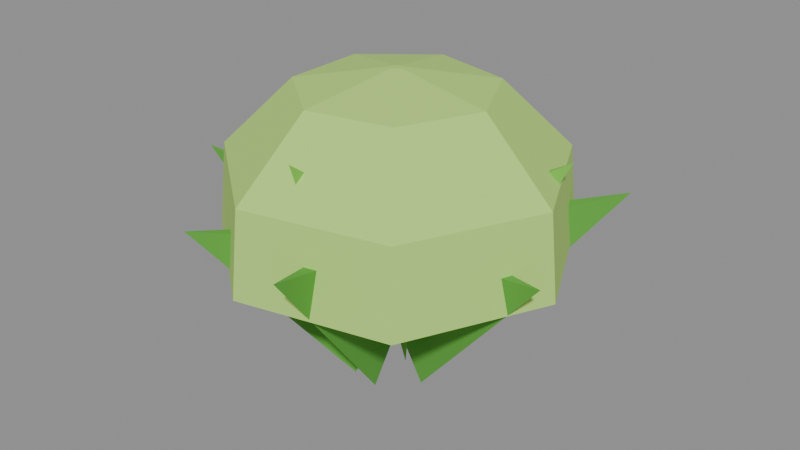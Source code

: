 # Source: lettuce-crop.blend  (saved by Blender 5.2.45; exported with 4.5.12 LTS)
import bpy
from mathutils import Matrix  # noqa: F401  (used for matrix-valued properties, if any)

bpy.ops.wm.read_factory_settings(use_empty=True)
scene = bpy.context.scene
scene.name = 'Scene'

# ---- collections
col_col_lowpoly = bpy.data.collections.new('COL_LowPoly'); scene.collection.children.link(col_col_lowpoly)

# ---- images (referenced by path relative to the original .blend; pixels are not part of the script)
import os
ASSET_DIR = os.environ.get("B2B_ASSET_DIR", "")  # directory of the original .blend (textures are referenced by path, not embedded)
HERE = os.path.dirname(os.path.abspath(__file__))  # packed textures are extracted next to this script under _unpacked/

def load_image(name, relpath, width, height, colorspace="sRGB"):
    """Load a texture the original file referenced (path relative to the .blend, or extracted next to this script)."""
    p = next((c for c in (os.path.join(HERE, relpath), os.path.join(ASSET_DIR, relpath)) if relpath and os.path.exists(c)), "")
    if p:
        img = bpy.data.images.load(p, check_existing=True)
        img.name = name
    else:  # same state as the original file: an image datablock whose file is absent (Cycles renders it pink)
        img = bpy.data.images.new(name, width, height)
        img.source = "FILE"
        img.filepath = "//" + (relpath or name)
    img.colorspace_settings.name = colorspace
    return img
img_lettuce_crop_basecolor = load_image('lettuce-crop_BaseColor', '_unpacked/lettuce-crop_BaseColor.89cce1ac.png', 128, 16, 'sRGB')
img_lettuce_crop_maskmap = load_image('lettuce-crop_MaskMap', '_unpacked/lettuce-crop_MaskMap.c1f9bc86.png', 128, 16, 'Non-Color')

# ---- materials (node trees are filled in below, after node groups)
mat_m_lettuce_crop = bpy.data.materials.new('M_lettuce-crop')

# ---- material node trees
mat_m_lettuce_crop.use_nodes = True; mat_m_lettuce_crop.node_tree.nodes.clear()
_N = mat_m_lettuce_crop.node_tree.nodes; _L = mat_m_lettuce_crop.node_tree.links
n0 = _N.new('ShaderNodeBsdfPrincipled'); n0.name = 'Principled BSDF'; n0.location = (-200, 100)
n0.inputs[10].default_value = 0.005
n1 = _N.new('ShaderNodeOutputMaterial'); n1.name = 'Material Output'; n1.location = (200, 100)
n2 = _N.new('ShaderNodeTexImage'); n2.name = 'Image Texture'; n2.location = (0, 0)
n2.image = img_lettuce_crop_basecolor
n2.interpolation = 'Closest'
n3 = _N.new('ShaderNodeTexImage'); n3.name = 'Image Texture.001'; n3.location = (0, 0)
n3.image = img_lettuce_crop_maskmap
n3.interpolation = 'Closest'
n4 = _N.new('ShaderNodeSeparateColor'); n4.name = 'Separate Color'; n4.location = (0, 0)
n5 = _N.new('ShaderNodeMath'); n5.name = 'Math'; n5.location = (0, 0)
n5.operation = 'SUBTRACT'
n5.inputs[0].default_value = 1.0
_L.new(n0.outputs[0], n1.inputs[0])
_L.new(n2.outputs[0], n0.inputs[0])
_L.new(n3.outputs[0], n4.inputs[0])
_L.new(n4.outputs[0], n0.inputs[1])
_L.new(n3.outputs[1], n5.inputs[1])
_L.new(n5.outputs[0], n0.inputs[2])
n1.is_active_output = True

# ---- meshes
me_lettuce_crop = bpy.data.meshes.new('lettuce-crop')
me_lettuce_crop.from_pydata([(-0.02937, 0.02522, 7.665e-05), (-0.005252, -0.03183, 0.1391), (0.02971, 0.006607, 0.1391), (-0.1605, 0.1445, 0.1796), (-0.04773, -0.01398, 0.005151), (0.02895, -0.01787, 0.1366), (0.01387, 0.03185, 0.1366), (-0.1838, -0.05523, 0.1974), (-0.02099, -0.03796, 0.002316), (0.03119, 0.007178, 0.138), (-0.0151, 0.03078, 0.138), (-0.08867, -0.1707, 0.183), (0.008159, -0.04333, 0.003196), (0.01881, 0.02739, 0.1376), (-0.03187, 0.01594, 0.1376), (0.04252, -0.1954, 0.1921), (0.03616, -0.01018, 0.0007655), (-0.01378, 0.03018, 0.1388), (-0.02729, -0.01999, 0.1388), (0.1838, -0.04995, 0.1745), (0.02981, 0.02532, 0.001295), (-0.03365, 0.007574, 0.1385), (-0.001059, -0.0329, 0.1385), (0.1601, 0.1302, 0.1844), (0.003342, 0.03696, 0.0), (-0.02987, -0.01501, 0.1392), (0.02162, -0.02195, 0.1392), (0.02534, 0.2003, 0.174), (-0.05859, -0.03471, 0.05009), (0.03833, -0.001505, 0.1291), (0.01535, 0.03621, 0.1291), (-0.09702, -0.05813, 0.2441), (0.0001617, -0.06399, 0.04686), (0.01954, 0.03261, 0.1307), (-0.02461, 0.03137, 0.1307), (0.002143, -0.1345, 0.2568), (0.0435, -0.0418, 0.04413), (-0.009194, 0.0371, 0.1321), (-0.03921, 0.0047, 0.1321), (0.08968, -0.08458, 0.2333), (0.05104, 0.01723, 0.03834), (-0.03484, 0.01237, 0.135), (-0.02111, -0.0296, 0.135), (0.1473, 0.04873, 0.2376), (0.009899, 0.05561, 0.03954), (-0.02903, -0.02332, 0.1344), (0.01422, -0.03229, 0.1344), (0.02676, 0.1369, 0.2283), (-0.05434, 0.04126, 0.0504), (0.01111, -0.03802, 0.129), (0.03833, -0.00324, 0.129), (-0.09542, 0.07341, 0.255), (-0.05147, 0.04149, 0.08643), (0.01165, -0.03472, 0.126), (0.03492, -0.006767, 0.126), (-0.04483, 0.03596, 0.2511), (-0.05041, -0.03866, 0.08076), (0.03405, 0.00508, 0.1288), (0.01146, 0.03358, 0.1288), (-0.05982, -0.04612, 0.2571), (0.0219, -0.05603, 0.07804), (0.003365, 0.03506, 0.1302), (-0.03017, 0.02097, 0.1302), (0.0266, -0.06722, 0.2403), (0.06096, -0.0004574, 0.08146), (-0.0328, 0.01841, 0.1284), (-0.03307, -0.01796, 0.1284), (0.07339, -0.0005482, 0.2627), (0.005567, 0.06058, 0.07845), (-0.0233, -0.02814, 0.13), (0.01282, -0.03243, 0.13), (0.007117, 0.07361, 0.2445), (0.003365, 0.0, 0.1128), (0.001482, 0.003909, 0.1128), (-0.002748, 0.004875, 0.1128), (-0.00614, 0.002169, 0.1128), (-0.00614, -0.002169, 0.1128), (-0.002748, -0.004875, 0.1128), (0.001482, -0.003909, 0.1128), (0.1684, 0.0, 0.1328), (0.1044, 0.1329, 0.1328), (-0.03946, 0.1657, 0.1328), (-0.1548, 0.07376, 0.1328), (-0.1548, -0.07376, 0.1328), (-0.03946, -0.1657, 0.1328), (0.1044, -0.1329, 0.1328), (0.1599, 0.0, 0.2148), (0.09906, 0.1263, 0.2148), (-0.03757, 0.1575, 0.2148), (-0.1471, 0.07007, 0.2148), (-0.1471, -0.07007, 0.2148), (-0.03757, -0.1575, 0.2148), (0.09906, -0.1263, 0.2148), (0.09186, 0.0, 0.2828), (0.05666, 0.0731, 0.2828), (-0.02244, 0.09116, 0.2828), (-0.08588, 0.04057, 0.2828), (-0.08588, -0.04057, 0.2828), (-0.02244, -0.09116, 0.2828), (0.05666, -0.0731, 0.2828), (0.003365, 0.0, 0.2998), (0.001482, 0.003909, 0.2998), (-0.002748, 0.004875, 0.2998), (-0.00614, 0.002169, 0.2998), (-0.00614, -0.002169, 0.2998), (-0.002748, -0.004875, 0.2998), (0.001482, -0.003909, 0.2998)], [], [(0, 1, 3), (1, 2, 3), (2, 0, 3), (2, 1, 0), (4, 5, 7), (5, 6, 7), (6, 4, 7), (6, 5, 4), (8, 9, 11), (9, 10, 11), (10, 8, 11), (10, 9, 8), (12, 13, 15), (13, 14, 15), (14, 12, 15), (14, 13, 12), (16, 17, 19), (17, 18, 19), (18, 16, 19), (18, 17, 16), (20, 21, 23), (21, 22, 23), (22, 20, 23), (22, 21, 20), (24, 25, 27), (25, 26, 27), (26, 24, 27), (26, 25, 24), (28, 29, 31), (29, 30, 31), (30, 28, 31), (30, 29, 28), (32, 33, 35), (33, 34, 35), (34, 32, 35), (34, 33, 32), (36, 37, 39), (37, 38, 39), (38, 36, 39), (38, 37, 36), (40, 41, 43), (41, 42, 43), (42, 40, 43), (42, 41, 40), (44, 45, 47), (45, 46, 47), (46, 44, 47), (46, 45, 44), (48, 49, 51), (49, 50, 51), (50, 48, 51), (50, 49, 48), (52, 53, 55), (53, 54, 55), (54, 52, 55), (54, 53, 52), (56, 57, 59), (57, 58, 59), (58, 56, 59), (58, 57, 56), (60, 61, 63), (61, 62, 63), (62, 60, 63), (62, 61, 60), (64, 65, 67), (65, 66, 67), (66, 64, 67), (66, 65, 64), (68, 69, 71), (69, 70, 71), (70, 68, 71), (70, 69, 68), (72, 73, 80, 79), (73, 74, 81, 80), (74, 75, 82, 81), (75, 76, 83, 82), (76, 77, 84, 83), (77, 78, 85, 84), (78, 72, 79, 85), (79, 80, 87, 86), (80, 81, 88, 87), (81, 82, 89, 88), (82, 83, 90, 89), (83, 84, 91, 90), (84, 85, 92, 91), (85, 79, 86, 92), (86, 87, 94, 93), (87, 88, 95, 94), (88, 89, 96, 95), (89, 90, 97, 96), (90, 91, 98, 97), (91, 92, 99, 98), (92, 86, 93, 99), (93, 94, 101, 100), (94, 95, 102, 101), (95, 96, 103, 102), (96, 97, 104, 103), (97, 98, 105, 104), (98, 99, 106, 105), (99, 93, 100, 106), (78, 77, 76, 75, 74, 73, 72), (100, 101, 102, 103, 104, 105, 106)])
_uv = me_lettuce_crop.uv_layers.new(name='UVMap')
_uv.uv.foreach_set('vector', [0.0625, 0.5, 0.0625, 0.5, 0.0625, 0.5, 0.0625, 0.5, 0.0625, 0.5, 0.0625, 0.5, 0.0625, 0.5, 0.0625, 0.5, 0.0625, 0.5, 0.0625, 0.5, 0.0625, 0.5, 0.0625, 0.5, 0.0625, 0.5, 0.0625, 0.5, 0.0625, 0.5, 0.0625, 0.5, 0.0625, 0.5, 0.0625, 0.5, 0.0625, 0.5, 0.0625, 0.5, 0.0625, 0.5, 0.0625, 0.5, 0.0625, 0.5, 0.0625, 0.5, 0.0625, 0.5, 0.0625, 0.5, 0.0625, 0.5, 0.0625, 0.5, 0.0625, 0.5, 0.0625, 0.5, 0.0625, 0.5, 0.0625, 0.5, 0.0625, 0.5, 0.0625, 0.5, 0.0625, 0.5, 0.0625, 0.5, 0.0625, 0.5, 0.0625, 0.5, 0.0625, 0.5, 0.0625, 0.5, 0.0625, 0.5, 0.0625, 0.5, 0.0625, 0.5, 0.0625, 0.5, 0.0625, 0.5, 0.0625, 0.5, 0.0625, 0.5, 0.0625, 0.5, 0.0625, 0.5, 0.0625, 0.5, 0.0625, 0.5, 0.0625, 0.5, 0.0625, 0.5, 0.0625, 0.5, 0.0625, 0.5, 0.0625, 0.5, 0.0625, 0.5, 0.0625, 0.5, 0.0625, 0.5, 0.0625, 0.5, 0.0625, 0.5, 0.0625, 0.5, 0.0625, 0.5, 0.0625, 0.5, 0.0625, 0.5, 0.0625, 0.5, 0.0625, 0.5, 0.0625, 0.5, 0.0625, 0.5, 0.0625, 0.5, 0.0625, 0.5, 0.0625, 0.5, 0.0625, 0.5, 0.0625, 0.5, 0.0625, 0.5, 0.0625, 0.5, 0.0625, 0.5, 0.0625, 0.5, 0.0625, 0.5, 0.0625, 0.5, 0.0625, 0.5, 0.0625, 0.5, 0.0625, 0.5, 0.0625, 0.5, 0.1875, 0.5, 0.1875, 0.5, 0.1875, 0.5, 0.1875, 0.5, 0.1875, 0.5, 0.1875, 0.5, 0.1875, 0.5, 0.1875, 0.5, 0.1875, 0.5, 0.1875, 0.5, 0.1875, 0.5, 0.1875, 0.5, 0.1875, 0.5, 0.1875, 0.5, 0.1875, 0.5, 0.1875, 0.5, 0.1875, 0.5, 0.1875, 0.5, 0.1875, 0.5, 0.1875, 0.5, 0.1875, 0.5, 0.1875, 0.5, 0.1875, 0.5, 0.1875, 0.5, 0.1875, 0.5, 0.1875, 0.5, 0.1875, 0.5, 0.1875, 0.5, 0.1875, 0.5, 0.1875, 0.5, 0.1875, 0.5, 0.1875, 0.5, 0.1875, 0.5, 0.1875, 0.5, 0.1875, 0.5, 0.1875, 0.5, 0.1875, 0.5, 0.1875, 0.5, 0.1875, 0.5, 0.1875, 0.5, 0.1875, 0.5, 0.1875, 0.5, 0.1875, 0.5, 0.1875, 0.5, 0.1875, 0.5, 0.1875, 0.5, 0.1875, 0.5, 0.1875, 0.5, 0.1875, 0.5, 0.1875, 0.5, 0.1875, 0.5, 0.1875, 0.5, 0.1875, 0.5, 0.1875, 0.5, 0.1875, 0.5, 0.1875, 0.5, 0.1875, 0.5, 0.1875, 0.5, 0.1875, 0.5, 0.1875, 0.5, 0.1875, 0.5, 0.1875, 0.5, 0.1875, 0.5, 0.1875, 0.5, 0.1875, 0.5, 0.1875, 0.5, 0.1875, 0.5, 0.1875, 0.5, 0.1875, 0.5, 0.1875, 0.5, 0.1875, 0.5, 0.1875, 0.5, 0.3125, 0.5, 0.3125, 0.5, 0.3125, 0.5, 0.3125, 0.5, 0.3125, 0.5, 0.3125, 0.5, 0.3125, 0.5, 0.3125, 0.5, 0.3125, 0.5, 0.3125, 0.5, 0.3125, 0.5, 0.3125, 0.5, 0.3125, 0.5, 0.3125, 0.5, 0.3125, 0.5, 0.3125, 0.5, 0.3125, 0.5, 0.3125, 0.5, 0.3125, 0.5, 0.3125, 0.5, 0.3125, 0.5, 0.3125, 0.5, 0.3125, 0.5, 0.3125, 0.5, 0.3125, 0.5, 0.3125, 0.5, 0.3125, 0.5, 0.3125, 0.5, 0.3125, 0.5, 0.3125, 0.5, 0.3125, 0.5, 0.3125, 0.5, 0.3125, 0.5, 0.3125, 0.5, 0.3125, 0.5, 0.3125, 0.5, 0.3125, 0.5, 0.3125, 0.5, 0.3125, 0.5, 0.3125, 0.5, 0.3125, 0.5, 0.3125, 0.5, 0.3125, 0.5, 0.3125, 0.5, 0.3125, 0.5, 0.3125, 0.5, 0.3125, 0.5, 0.3125, 0.5, 0.3125, 0.5, 0.3125, 0.5, 0.3125, 0.5, 0.3125, 0.5, 0.3125, 0.5, 0.3125, 0.5, 0.3125, 0.5, 0.3125, 0.5, 0.3125, 0.5, 0.3125, 0.5, 0.3125, 0.5, 0.3125, 0.5, 0.4375, 0.5, 0.4375, 0.5, 0.4375, 0.5, 0.4375, 0.5, 0.4375, 0.5, 0.4375, 0.5, 0.4375, 0.5, 0.4375, 0.5, 0.4375, 0.5, 0.4375, 0.5, 0.4375, 0.5, 0.4375, 0.5, 0.4375, 0.5, 0.4375, 0.5, 0.4375, 0.5, 0.4375, 0.5, 0.4375, 0.5, 0.4375, 0.5, 0.4375, 0.5, 0.4375, 0.5, 0.4375, 0.5, 0.4375, 0.5, 0.4375, 0.5, 0.4375, 0.5, 0.4375, 0.5, 0.4375, 0.5, 0.4375, 0.5, 0.4375, 0.5, 0.4375, 0.5, 0.4375, 0.5, 0.4375, 0.5, 0.4375, 0.5, 0.4375, 0.5, 0.4375, 0.5, 0.4375, 0.5, 0.4375, 0.5, 0.4375, 0.5, 0.4375, 0.5, 0.4375, 0.5, 0.4375, 0.5, 0.4375, 0.5, 0.4375, 0.5, 0.4375, 0.5, 0.4375, 0.5, 0.4375, 0.5, 0.4375, 0.5, 0.4375, 0.5, 0.4375, 0.5, 0.4375, 0.5, 0.4375, 0.5, 0.4375, 0.5, 0.4375, 0.5, 0.4375, 0.5, 0.4375, 0.5, 0.4375, 0.5, 0.4375, 0.5, 0.4375, 0.5, 0.4375, 0.5, 0.4375, 0.5, 0.4375, 0.5, 0.4375, 0.5, 0.4375, 0.5, 0.4375, 0.5, 0.4375, 0.5, 0.4375, 0.5, 0.4375, 0.5, 0.4375, 0.5, 0.4375, 0.5, 0.4375, 0.5, 0.4375, 0.5, 0.4375, 0.5, 0.4375, 0.5, 0.4375, 0.5, 0.4375, 0.5, 0.4375, 0.5, 0.4375, 0.5, 0.4375, 0.5, 0.4375, 0.5, 0.4375, 0.5, 0.4375, 0.5, 0.4375, 0.5, 0.4375, 0.5, 0.4375, 0.5, 0.4375, 0.5, 0.4375, 0.5, 0.4375, 0.5, 0.4375, 0.5, 0.4375, 0.5, 0.4375, 0.5, 0.4375, 0.5, 0.4375, 0.5, 0.4375, 0.5, 0.4375, 0.5, 0.4375, 0.5, 0.4375, 0.5, 0.4375, 0.5, 0.4375, 0.5, 0.4375, 0.5, 0.4375, 0.5, 0.4375, 0.5, 0.4375, 0.5, 0.4375, 0.5, 0.4375, 0.5, 0.4375, 0.5, 0.4375, 0.5, 0.4375, 0.5, 0.4375, 0.5, 0.4375, 0.5, 0.4375, 0.5, 0.4375, 0.5, 0.4375, 0.5, 0.4375, 0.5, 0.4375, 0.5, 0.4375, 0.5, 0.4375, 0.5, 0.4375, 0.5, 0.4375, 0.5, 0.4375, 0.5, 0.4375, 0.5, 0.4375, 0.5, 0.4375, 0.5, 0.4375, 0.5, 0.4375, 0.5, 0.4375, 0.5, 0.4375, 0.5, 0.4375, 0.5])
me_lettuce_crop.materials.append(mat_m_lettuce_crop)
me_lettuce_crop.update()

# ---- objects
ob_lettuce_crop = bpy.data.objects.new('lettuce-crop', me_lettuce_crop)

# ---- transforms, parenting, visibility, modifiers, constraints
ob_lettuce_crop.location = (0.0, 0.0, 0.0)

# ---- collection membership
col_col_lowpoly.objects.link(ob_lettuce_crop)

# ---- scene / render settings (as saved in the file)
scene.frame_start = 1; scene.frame_end = 250; scene.frame_set(1)
scene.render.engine = 'BLENDER_EEVEE_NEXT'
scene.render.bake_bias = 0.0
scene.render.bake_samples = 0
scene.render.compositor_device = 'GPU'
scene.eevee.use_volume_custom_range = False
scene.eevee.fast_gi_thickness_near = 0.1
scene.eevee.fast_gi_thickness_far = 0.0
scene.eevee.ray_tracing_options.screen_trace_thickness = 0.1
bpy.context.view_layer.update()

# ---- added for rendering (the .blend has no active camera and no usable light): camera, sun + grey world if the file has none
cam_auto = bpy.data.cameras.new('AutoCamera')
cam_auto.lens = 50.0
cam_auto.sensor_width = 36.0
cam_auto.clip_end = 1000.0
ob_auto_camera = bpy.data.objects.new('AutoCamera', cam_auto)
scene.collection.objects.link(ob_auto_camera)
ob_auto_camera.location = (0.571484, -0.683305, 0.607079)
ob_auto_camera.rotation_euler = (1.09748, -7.21219e-08, 0.694738)
scene.camera = ob_auto_camera
light_auto_sun = bpy.data.lights.new('AutoSun', 'SUN')
light_auto_sun.energy = 3.0
light_auto_sun.angle = 0.0523599
ob_auto_sun = bpy.data.objects.new('AutoSun', light_auto_sun)
scene.collection.objects.link(ob_auto_sun)
ob_auto_sun.rotation_euler = (0.872665, 0.174533, 0.523599)
if scene.world is None:
    world_auto = bpy.data.worlds.new('AutoWorld')
    world_auto.color = (0.3, 0.3, 0.3)
    scene.world = world_auto
bpy.context.view_layer.update()
